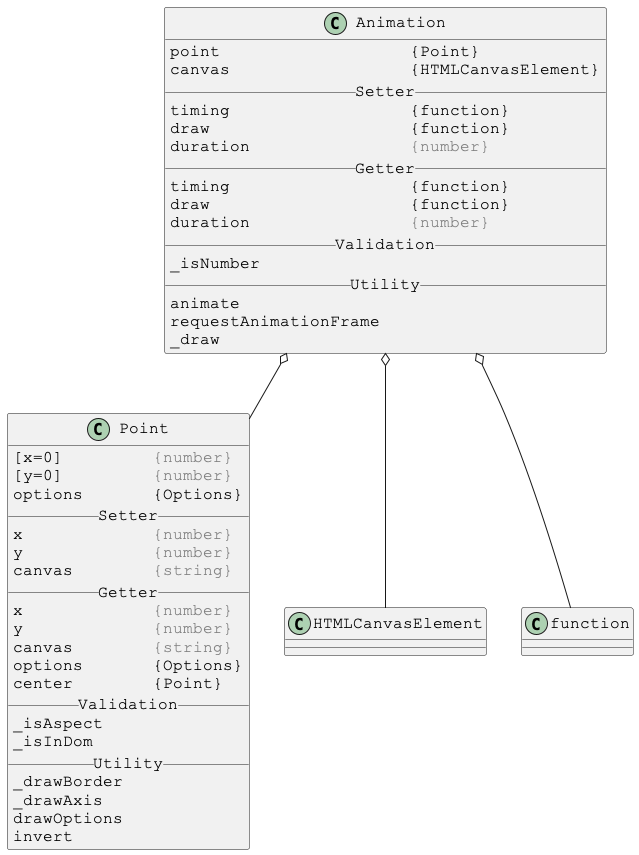

The diagram above was rendered by PlantUML. Its source (embedded in the PNG):
@startuml

skinparam DefaultFontSize 16
skinparam DefaultFontName Courier New

class Animation {
point                   {Point}
canvas                  {HTMLCanvasElement}
__ Setter __
timing                  {function}
draw                    {function}
duration                <color:gray>{number}</color>
__ Getter __
timing                  {function}
draw                    {function}
duration                <color:gray>{number}</color>
__ Validation __
_isNumber
__ Utility __
animate
requestAnimationFrame
_draw
}

Animation o-- Point
Animation o-- HTMLCanvasElement
Animation o-- function



skinparam DefaultFontSize 16
skinparam DefaultFontName Courier New

class Point {
[x=0]         <color:gray>{number}</color>
[y=0]         <color:gray>{number}</color>
options       {Options}
__ Setter __
x             <color:gray>{number}</color>
y             <color:gray>{number}</color>
canvas        <color:gray>{string}</color>
__ Getter __
x             <color:gray>{number}</color>
y             <color:gray>{number}</color>
canvas        <color:gray>{string}</color>
options       {Options}
center        {Point}
__ Validation __
_isAspect
_isInDom
__ Utility __
_drawBorder
_drawAxis
drawOptions
invert
}

@enduml